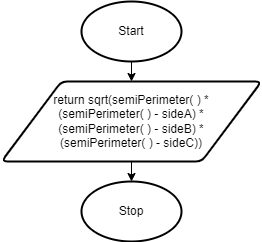

The diagram above was exported from draw.io. Its source (the exported page's mxGraphModel, read from the mxfile embedded in the PNG):
<mxGraphModel dx="434" dy="381" grid="1" gridSize="10" guides="1" tooltips="1" connect="1" arrows="1" fold="1" page="1" pageScale="1" pageWidth="827" pageHeight="1169" math="0" shadow="0">
  <root>
    <mxCell id="0" />
    <mxCell id="1" parent="0" />
    <mxCell id="51" style="edgeStyle=none;html=1;exitX=0.5;exitY=1;exitDx=0;exitDy=0;exitPerimeter=0;entryX=0.5;entryY=0;entryDx=0;entryDy=0;" parent="1" source="19" target="21" edge="1">
      <mxGeometry relative="1" as="geometry" />
    </mxCell>
    <mxCell id="19" value="Start" style="strokeWidth=2;html=1;shape=mxgraph.flowchart.start_1;whiteSpace=wrap;" parent="1" vertex="1">
      <mxGeometry x="130" y="40" width="100" height="60" as="geometry" />
    </mxCell>
    <mxCell id="21" value="return sqrt(semiPerimeter( ) *&lt;br&gt;(semiPerimeter( ) - sideA) *&lt;br&gt;(semiPerimeter( ) - sideB) *&lt;br&gt;(semiPerimeter( ) - sideC))" style="shape=parallelogram;html=1;strokeWidth=2;perimeter=parallelogramPerimeter;whiteSpace=wrap;rounded=1;arcSize=12;size=0.23;" parent="1" vertex="1">
      <mxGeometry x="50" y="120" width="260" height="80" as="geometry" />
    </mxCell>
    <mxCell id="22" value="Stop" style="strokeWidth=2;html=1;shape=mxgraph.flowchart.start_1;whiteSpace=wrap;" parent="1" vertex="1">
      <mxGeometry x="130" y="220" width="100" height="60" as="geometry" />
    </mxCell>
    <mxCell id="61" style="edgeStyle=none;html=1;exitX=0.5;exitY=1;exitDx=0;exitDy=0;entryX=0.5;entryY=0;entryDx=0;entryDy=0;entryPerimeter=0;" parent="1" source="21" target="22" edge="1">
      <mxGeometry relative="1" as="geometry">
        <mxPoint x="180" y="550" as="sourcePoint" />
      </mxGeometry>
    </mxCell>
  </root>
</mxGraphModel>